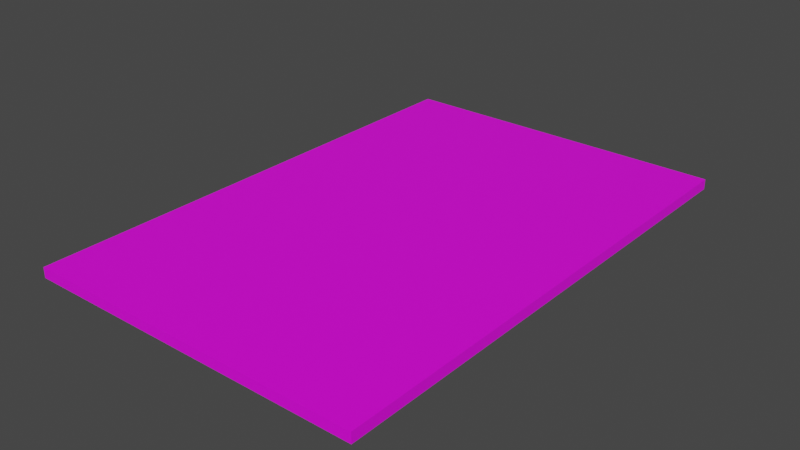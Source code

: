 # Source: Plakat_acid_techno.blend  (saved by Blender 3.3.6; exported with 4.5.12 LTS)
import bpy
from mathutils import Matrix  # noqa: F401  (used for matrix-valued properties, if any)

bpy.ops.wm.read_factory_settings(use_empty=True)
scene = bpy.context.scene
scene.name = 'Scene'

# ---- collections
col_collection = bpy.data.collections.new('Collection'); scene.collection.children.link(col_collection)

# ---- images (referenced by path relative to the original .blend; pixels are not part of the script)
import os
ASSET_DIR = os.environ.get("B2B_ASSET_DIR", "")  # directory of the original .blend (textures are referenced by path, not embedded)
HERE = os.path.dirname(os.path.abspath(__file__))  # packed textures are extracted next to this script under _unpacked/

def load_image(name, relpath, width, height, colorspace="sRGB"):
    """Load a texture the original file referenced (path relative to the .blend, or extracted next to this script)."""
    p = next((c for c in (os.path.join(HERE, relpath), os.path.join(ASSET_DIR, relpath)) if relpath and os.path.exists(c)), "")
    if p:
        img = bpy.data.images.load(p, check_existing=True)
        img.name = name
    else:  # same state as the original file: an image datablock whose file is absent (Cycles renders it pink)
        img = bpy.data.images.new(name, width, height)
        img.source = "FILE"
        img.filepath = "//" + (relpath or name)
    img.colorspace_settings.name = colorspace
    return img
img_acid_techno_plakat_png = load_image('acid_techno_plakat.png', 'acid_techno_plakat.png', 1024, 1024, 'sRGB')

# ---- materials (node trees are filled in below, after node groups)
mat_acid_techno = bpy.data.materials.new('Acid_techno')
mat_acid_techno.use_transparent_shadow = False

# ---- material node trees
mat_acid_techno.use_nodes = True; mat_acid_techno.node_tree.nodes.clear()
_N = mat_acid_techno.node_tree.nodes; _L = mat_acid_techno.node_tree.links
n0 = _N.new('ShaderNodeBsdfPrincipled'); n0.name = 'Principled BSDF'; n0.location = (10, 300)
n0.distribution = 'GGX'
n0.subsurface_method = 'RANDOM_WALK_SKIN'
n0.inputs[3].default_value = 1.45
n0.inputs[27].default_value = (0.0, 0.0, 0.0, 1.0)
n0.inputs[28].default_value = 1.0
n1 = _N.new('ShaderNodeOutputMaterial'); n1.name = 'Material Output'; n1.location = (300, 300)
n2 = _N.new('ShaderNodeTexImage'); n2.name = 'Image Texture'; n2.location = (-359, 199)
n2.image = img_acid_techno_plakat_png
_L.new(n0.outputs[0], n1.inputs[0])
_L.new(n2.outputs[0], n0.inputs[0])
n1.is_active_output = True

# ---- world
world_world = bpy.data.worlds.new('World'); scene.world = world_world
world_world.use_nodes = True; world_world.node_tree.nodes.clear()
_N = world_world.node_tree.nodes; _L = world_world.node_tree.links
n0 = _N.new('ShaderNodeOutputWorld'); n0.name = 'World Output'; n0.location = (300, 300)
n1 = _N.new('ShaderNodeBackground'); n1.name = 'Background'; n1.location = (10, 300)
n1.inputs[0].default_value = (0.05088, 0.05088, 0.05088, 1.0)
_L.new(n1.outputs[0], n0.inputs[0])
n0.is_active_output = True
world_world.color = (0.05088, 0.05088, 0.05088)
world_world.use_sun_shadow = False
world_world.sun_shadow_jitter_overblur = 0.0

# ---- meshes
me_plane = bpy.data.meshes.new('Plane')
me_plane.from_pydata([(-0.5, -0.5, 0.03), (0.5, -0.5, 0.03), (-0.5, 0.5, 0.03), (0.5, 0.5, 0.03), (-0.5, -0.5, -1.863e-09), (0.5, -0.5, -1.863e-09), (-0.5, 0.5, -1.863e-09), (0.5, 0.5, -1.863e-09)], [], [(0, 2, 3, 1), (4, 5, 7, 6), (1, 3, 7, 5), (2, 0, 4, 6), (3, 2, 6, 7), (0, 1, 5, 4)])
_uv = me_plane.uv_layers.new(name='UVMap')
_uv.uv.foreach_set('vector', [0.2053, 0.07678, 0.2053, 0.9232, 0.8074, 0.9232, 0.8074, 0.07678, 0.2053, 0.07678, 0.8074, 0.07678, 0.8074, 0.9232, 0.2053, 0.9232, 0.8074, 0.07678, 0.8074, 0.9232, 0.8074, 0.9232, 0.8074, 0.07678, 0.2053, 0.9232, 0.2053, 0.07678, 0.2053, 0.07678, 0.2053, 0.9232, 0.8074, 0.9232, 0.2053, 0.9232, 0.2053, 0.9232, 0.8074, 0.9232, 0.2053, 0.07678, 0.8074, 0.07678, 0.8074, 0.07678, 0.2053, 0.07678])
me_plane.materials.append(mat_acid_techno)
me_plane.update()

# ---- objects
ob_plane = bpy.data.objects.new('Plane', me_plane)

# ---- transforms, parenting, visibility, modifiers, constraints
ob_plane.location = (0.0, 0.0, 1.863e-09)
ob_plane.scale = (1.0, 1.491, 1.0)

# ---- collection membership
col_collection.objects.link(ob_plane)

# ---- scene / render settings (as saved in the file)
scene.frame_start = 1; scene.frame_end = 250; scene.frame_set(1)
scene.render.engine = 'BLENDER_EEVEE_NEXT'
scene.cycles.sampling_pattern = 'TABULATED_SOBOL'
scene.cycles.use_light_tree = False
scene.view_settings.view_transform = 'Filmic'
bpy.context.view_layer.update()

# ---- added for rendering (the .blend has no active camera and no usable light): camera, sun
cam_auto = bpy.data.cameras.new('AutoCamera')
cam_auto.lens = 50.0
cam_auto.sensor_width = 36.0
cam_auto.clip_end = 1000.0
ob_auto_camera = bpy.data.objects.new('AutoCamera', cam_auto)
scene.collection.objects.link(ob_auto_camera)
ob_auto_camera.location = (1.66166, -1.99399, 1.34433)
ob_auto_camera.rotation_euler = (1.09748, -7.21219e-08, 0.694738)
scene.camera = ob_auto_camera
light_auto_sun = bpy.data.lights.new('AutoSun', 'SUN')
light_auto_sun.energy = 3.0
light_auto_sun.angle = 0.0523599
ob_auto_sun = bpy.data.objects.new('AutoSun', light_auto_sun)
scene.collection.objects.link(ob_auto_sun)
ob_auto_sun.rotation_euler = (0.872665, 0.174533, 0.523599)
bpy.context.view_layer.update()
